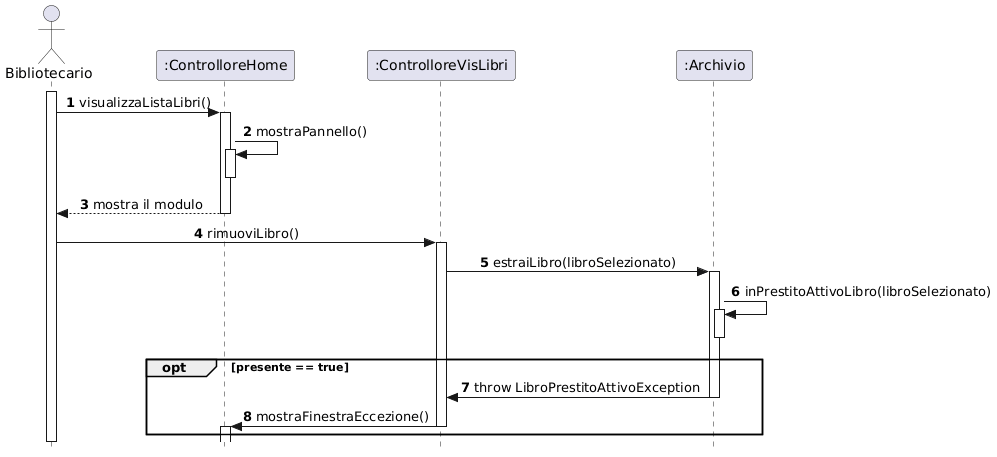

The diagram above was rendered by PlantUML. Its source (embedded in the PNG):
@startuml
skinparam style strictuml
skinparam sequenceMessageAlign center

actor "Bibliotecario" as Biblio
participant ":ControlloreHome" as CHome
participant ":ControlloreVisLibri" as CVis
participant ":Archivio" as DB

autonumber

' 1. Apertura pannello
activate Biblio
Biblio -> CHome : visualizzaListaLibri()
activate CHome
CHome -> CHome : mostraPannello()
activate CHome
deactivate CHome

CHome --> Biblio : mostra il modulo
deactivate CHome

Biblio -> CVis : rimuoviLibro()
activate CVis
CVis -> DB : estraiLibro(libroSelezionato)
activate DB
DB -> DB : inPrestitoAttivoLibro(libroSelezionato)
activate DB
deactivate DB

    opt presente == true
        DB -> CVis : throw LibroPrestitoAttivoException
        deactivate DB
        CVis -> CHome : mostraFinestraEccezione()
        deactivate CVis
                activate CHome
                deactivate CHome
    end





deactivate Biblio
@enduml